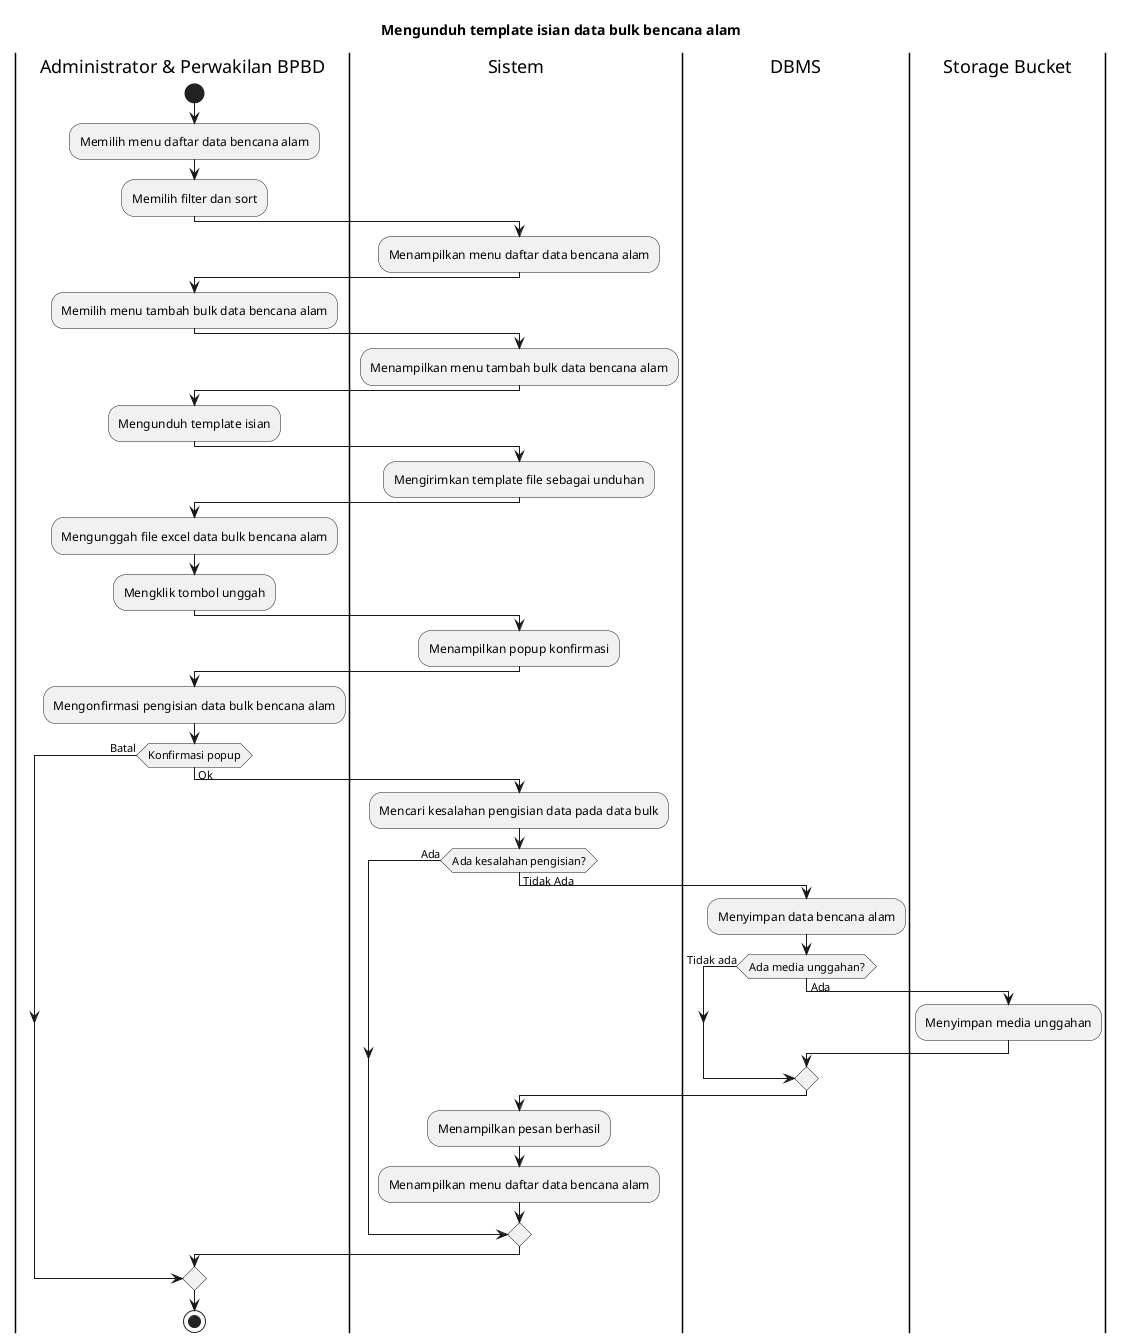

The diagram above was rendered by PlantUML. Its source (embedded in the PNG):
@startuml
title Mengunduh template isian data bulk bencana alam 

|Administrator & Perwakilan BPBD|
start
:Memilih menu daftar data bencana alam;
:Memilih filter dan sort;

|Sistem|
:Menampilkan menu daftar data bencana alam;

|Administrator & Perwakilan BPBD|
:Memilih menu tambah bulk data bencana alam;

|Sistem|
:Menampilkan menu tambah bulk data bencana alam;

|Administrator & Perwakilan BPBD|
:Mengunduh template isian;

|Sistem|
:Mengirimkan template file sebagai unduhan;

|Administrator & Perwakilan BPBD|
:Mengunggah file excel data bulk bencana alam;
:Mengklik tombol unggah;

|Sistem|
:Menampilkan popup konfirmasi;

|Administrator & Perwakilan BPBD|
:Mengonfirmasi pengisian data bulk bencana alam;

if (Konfirmasi popup) then (Batal)
else (Ok)
  |Sistem|
  :Mencari kesalahan pengisian data pada data bulk;

  if (Ada kesalahan pengisian?) then (Ada)
  else (Tidak Ada)
    |DBMS|
    :Menyimpan data bencana alam;

    if (Ada media unggahan?) then (Tidak ada)
    else (Ada)
      |Storage Bucket|
      :Menyimpan media unggahan;
    endif

    |Sistem|
    :Menampilkan pesan berhasil;
    :Menampilkan menu daftar data bencana alam;
  endif
endif

|Administrator & Perwakilan BPBD|
stop
@enduml